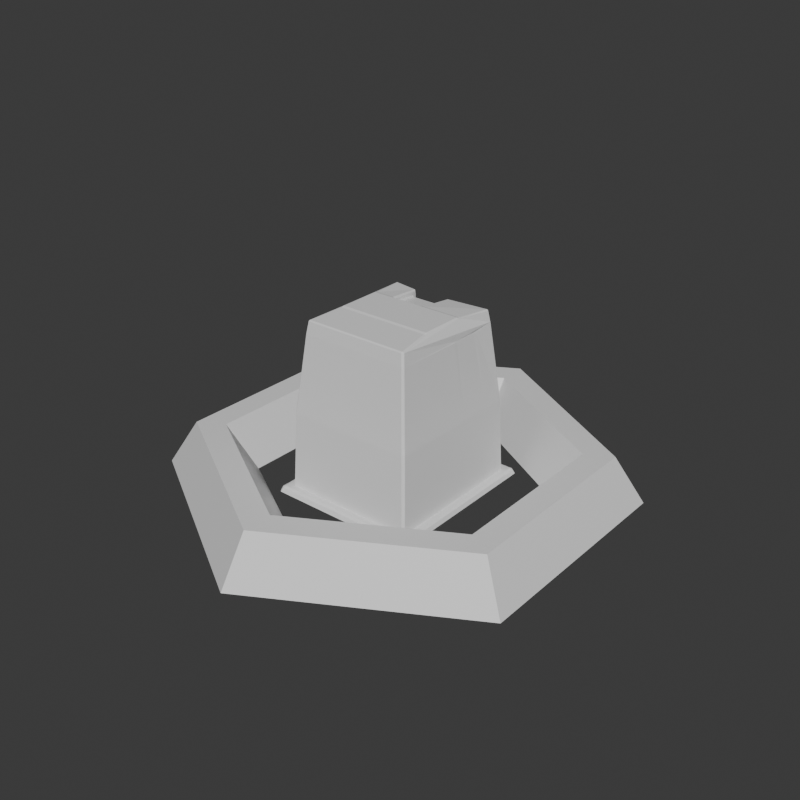 # Source: HexBuilding.blend  (saved by Blender 4.0.36; exported with 4.5.12 LTS)
import bpy
from mathutils import Matrix  # noqa: F401  (used for matrix-valued properties, if any)

bpy.ops.wm.read_factory_settings(use_empty=True)
scene = bpy.context.scene
scene.name = 'Scene'

# ---- collections
col_collection = bpy.data.collections.new('Collection'); scene.collection.children.link(col_collection)

# ---- materials (node trees are filled in below, after node groups)
mat_material_001 = bpy.data.materials.new('Material.001')
mat_material_001.use_transparent_shadow = False
mat_material_002 = bpy.data.materials.new('Material.002')
mat_material_002.use_transparent_shadow = False

# ---- material node trees
mat_material_001.use_nodes = True; mat_material_001.node_tree.nodes.clear()
_N = mat_material_001.node_tree.nodes; _L = mat_material_001.node_tree.links
n0 = _N.new('ShaderNodeBsdfPrincipled'); n0.name = 'Principled BSDF'; n0.location = (10, 300)
n0.inputs[3].default_value = 1.45
n1 = _N.new('ShaderNodeOutputMaterial'); n1.name = 'Material Output'; n1.location = (300, 300)
_L.new(n0.outputs[0], n1.inputs[0])
n1.is_active_output = True
mat_material_002.use_nodes = True; mat_material_002.node_tree.nodes.clear()
_N = mat_material_002.node_tree.nodes; _L = mat_material_002.node_tree.links
n0 = _N.new('ShaderNodeBsdfPrincipled'); n0.name = 'Principled BSDF'; n0.location = (10, 300)
n0.inputs[3].default_value = 1.45
n1 = _N.new('ShaderNodeOutputMaterial'); n1.name = 'Material Output'; n1.location = (300, 300)
_L.new(n0.outputs[0], n1.inputs[0])
n1.is_active_output = True

# ---- world
world_world = bpy.data.worlds.new('World'); scene.world = world_world
world_world.use_nodes = True; world_world.node_tree.nodes.clear()
_N = world_world.node_tree.nodes; _L = world_world.node_tree.links
n0 = _N.new('ShaderNodeOutputWorld'); n0.name = 'World Output'; n0.location = (300, 300)
n1 = _N.new('ShaderNodeBackground'); n1.name = 'Background'; n1.location = (10, 300)
n1.inputs[0].default_value = (0.05088, 0.05088, 0.05088, 1.0)
_L.new(n1.outputs[0], n0.inputs[0])
n0.is_active_output = True
world_world.color = (0.05088, 0.05088, 0.05088)
world_world.use_sun_shadow = False
world_world.sun_shadow_jitter_overblur = 0.0

# ---- meshes
me_cube_001 = bpy.data.meshes.new('Cube.001')
me_cube_001.from_pydata([(1.426, -1.334, 0.08569), (1.425, -1.29, 0.05944), (1.468, -1.289, 0.08563), (1.192, -1.115, 3.168), (1.235, -1.085, 3.149), (1.228, -1.078, 3.196), (1.187, -1.111, 3.198), (-1.474, -1.339, 0.08604), (-1.518, -1.296, 0.08605), (-1.475, -1.296, 0.05973), (-1.227, -1.115, 3.168), (-1.222, -1.11, 3.198), (-1.261, -1.076, 3.205), (-1.266, -1.081, 3.174), (1.423, 1.328, 0.0855), (1.466, 1.284, 0.0855), (1.423, 1.285, 0.05935), (1.192, 1.112, 3.168), (1.187, 1.108, 3.198), (1.227, 1.075, 3.192), (1.238, 1.084, 3.113), (-1.518, 1.292, 0.08605), (-1.474, 1.336, 0.08604), (-1.475, 1.293, 0.05973), (-1.266, 1.078, 3.174), (-1.261, 1.074, 3.205), (-1.222, 1.108, 3.198), (-1.227, 1.112, 3.168), (-1.266, 0.6369, 3.174), (-1.266, 0.5637, 3.174), (-1.261, 0.5614, 3.204), (-1.261, 0.6343, 3.204), (-1.266, -0.1801, 3.173), (-1.261, -0.1794, 3.204), (-1.261, -0.1065, 3.204), (-1.266, -0.107, 3.173), (-1.474, -0.216, 0.0597), (-1.517, -0.2159, 0.086), (-1.517, -0.1282, 0.086), (-1.474, -0.1282, 0.05969), (-1.474, 0.6759, 0.05971), (-1.517, 0.6755, 0.08601), (-1.517, 0.7632, 0.086), (-1.474, 0.7635, 0.0597), (1.164, -1.042, 3.431), (1.153, -1.079, 3.41), (1.193, -1.048, 3.411), (0.4122, -0.9374, 3.487), (0.4299, -0.9691, 3.468), (0.4652, -0.9374, 3.472), (-0.4957, -0.9374, 3.472), (-0.4603, -0.9691, 3.468), (-0.4427, -0.9374, 3.487), (-1.187, -1.079, 3.41), (-1.197, -1.042, 3.43), (-1.227, -1.048, 3.411), (-1.197, 1.04, 3.43), (-1.187, 1.076, 3.41), (-1.227, 1.045, 3.411), (-0.4427, 0.935, 3.487), (-0.4603, 0.9668, 3.468), (-0.4957, 0.935, 3.472), (0.4652, 0.935, 3.472), (0.4299, 0.9668, 3.468), (0.4122, 0.935, 3.487), (1.153, 1.076, 3.41), (1.164, 1.04, 3.431), (1.193, 1.045, 3.411), (1.468, -0.2148, 0.08558), (1.425, -0.2149, 0.05941), (1.425, -0.1276, 0.05941), (1.468, -0.1276, 0.08559), (1.468, 0.7595, 0.08558), (1.468, 0.6723, 0.0856), (1.425, 0.6727, 0.05942), (1.425, 0.7599, 0.05941), (1.269, 0.5894, 2.668), (1.292, 0.5918, 2.636), (1.29, 0.6675, 2.649), (1.278, 0.6616, 2.734), (1.24, 0.6235, 2.723), (1.291, -0.1889, 2.647), (1.292, -0.1123, 2.635), (1.269, -0.1118, 2.668), (1.24, -0.1491, 2.723), (1.283, -0.1878, 2.701), (-0.4427, -0.1563, 3.487), (-0.4427, -0.09279, 3.487), (-0.4957, -0.09279, 3.472), (-0.4957, -0.1563, 3.472), (-0.4427, 0.5525, 3.487), (-0.4957, 0.5525, 3.472), (-0.4957, 0.489, 3.472), (-0.4427, 0.489, 3.487), (-1.227, 0.6174, 3.41), (-1.227, 0.5465, 3.41), (-1.197, 0.5437, 3.43), (-1.197, 0.6143, 3.43), (-1.227, -0.1746, 3.41), (-1.197, -0.1737, 3.43), (-1.197, -0.1032, 3.43), (-1.227, -0.1037, 3.41), (0.4122, 0.5525, 3.487), (0.4122, 0.489, 3.487), (0.444, 0.489, 3.468), (0.4757, 0.5208, 3.437), (0.4652, 0.5525, 3.472), (0.4122, -0.1563, 3.487), (0.4652, -0.1563, 3.472), (0.4757, -0.1245, 3.437), (0.444, -0.09279, 3.468), (0.4122, -0.09279, 3.487), (1.182, -0.1731, 3.38), (1.149, -0.1381, 3.328), (1.133, -0.1372, 3.38), (1.153, -0.1722, 3.4), (1.182, 0.6118, 3.379), (1.153, 0.6088, 3.399), (1.133, 0.5735, 3.379), (1.149, 0.5775, 3.328), (1.362, -1.274, 1.65), (1.365, -1.277, 1.603), (1.407, -1.236, 1.604), (1.404, -1.233, 1.65), (-1.405, -1.277, 1.603), (-1.402, -1.274, 1.649), (-1.444, -1.233, 1.65), (-1.447, -1.236, 1.604), (-1.405, 1.274, 1.603), (-1.447, 1.232, 1.604), (-1.444, 1.23, 1.65), (-1.402, 1.271, 1.649), (1.355, 1.264, 1.591), (1.351, 1.261, 1.637), (1.393, 1.22, 1.637), (1.396, 1.223, 1.591), (1.396, 0.7222, 1.59), (1.392, 0.7204, 1.636), (1.392, 0.6378, 1.637), (1.396, 0.6393, 1.591), (1.396, -0.2043, 1.59), (1.396, -0.1213, 1.59), (1.392, -0.121, 1.636), (1.392, -0.2038, 1.636), (-1.447, -0.2059, 1.603), (-1.443, -0.2054, 1.649), (-1.443, -0.122, 1.649), (-1.447, -0.1222, 1.603), (-1.447, 0.7279, 1.603), (-1.447, 0.6443, 1.603), (-1.444, 0.6428, 1.65), (-1.443, 0.7262, 1.649), (1.178, 0.5836, 2.732), (1.196, 0.6204, 2.753), (1.155, 0.5811, 2.763), (1.178, -0.1107, 2.732), (1.155, -0.1103, 2.763), (1.196, -0.1484, 2.753), (0.4757, 0.5208, 3.395), (0.444, 0.489, 3.408), (0.4632, 0.489, 3.374), (0.444, -0.09279, 3.408), (0.4757, -0.1245, 3.395), (0.4632, -0.09279, 3.374), (1.077, -0.1028, 3.273), (1.05, -0.1023, 3.294), (1.067, -0.1372, 3.313), (1.114, -0.1382, 3.293), (1.077, 0.5419, 3.274), (1.113, 0.5777, 3.293), (1.067, 0.5736, 3.313), (1.05, 0.539, 3.294), (0.9547, -1.291, 0.0595), (0.9549, -1.335, 0.08577), (0.8676, -1.335, 0.08579), (0.8674, -1.291, 0.05951), (0.7447, -1.091, 3.143), (0.7121, -1.096, 3.114), (0.7852, -1.098, 3.119), (0.9531, 1.286, 0.0594), (0.8659, 1.286, 0.05941), (0.8659, 1.286, 0.05941), (0.909, 1.285, 0.08558), (0.9525, 1.329, 0.08556), (0.7852, 1.095, 3.119), (0.7487, 1.059, 3.117), (0.7104, 1.055, 3.128), (0.7447, 1.089, 3.143), (0.9539, -0.2151, 0.05945), (0.8667, -0.2151, 0.05946), (0.8667, -0.1277, 0.05946), (0.954, -0.1277, 0.05946), (0.954, 0.7604, 0.05945), (0.9541, 0.6732, 0.05947), (0.8669, 0.6733, 0.05947), (0.8667, 0.7606, 0.05946), (0.9028, 1.259, 1.635), (0.905, 1.262, 1.589), (0.8634, 1.221, 1.588), (0.8613, 1.218, 1.634), (0.9098, -1.272, 1.647), (0.8264, -1.272, 1.647), (0.8285, -1.275, 1.601), (0.9121, -1.275, 1.601), (0.15, -1.103, 3.132), (0.2216, -1.1, 3.124), (0.1849, -1.095, 3.155), (0.1815, 1.331, 0.0857), (0.2252, 1.287, 0.0857), (0.269, 1.287, 0.05948), (0.269, 1.287, 0.05948), (0.1816, 1.288, 0.05949), (0.1734, -1.274, 1.65), (0.1738, -1.278, 1.604), (0.2574, -1.277, 1.603), (0.2568, -1.274, 1.649), (0.2696, -1.337, 0.08592), (0.182, -1.338, 0.08594), (0.182, -1.294, 0.05962), (0.2695, -1.293, 0.0596), (0.2211, 1.059, 3.138), (0.1859, 1.063, 3.129), (0.15, 1.1, 3.132), (0.1849, 1.093, 3.155), (0.2692, -0.1279, 0.05954), (0.2692, -0.2154, 0.05954), (0.1818, -0.2154, 0.05955), (0.1818, -0.1279, 0.05955), (0.2693, 0.6741, 0.05955), (0.1818, 0.6743, 0.05956), (0.1818, 0.7617, 0.05955), (0.2692, 0.7615, 0.05954), (0.1726, 1.265, 1.592), (0.1722, 1.262, 1.638), (0.2135, 1.22, 1.638), (0.214, 1.223, 1.592), (0.2213, 1.022, 3.14), (0.2212, 0.9857, 3.118), (0.186, 1.025, 3.13), (0.7473, 1.019, 3.111), (0.7092, 0.9803, 3.101), (0.7094, 1.016, 3.123), (0.2554, 1.138, 1.591), (0.214, 1.18, 1.592), (0.2135, 1.177, 1.637), (0.2548, 1.135, 1.637), (0.8197, 1.133, 1.634), (0.8611, 1.175, 1.634), (0.8633, 1.177, 1.588), (0.8217, 1.136, 1.588), (0.9091, 1.24, 0.08558), (0.866, 1.241, 0.05941), (0.8656, 1.197, 0.08559), (0.269, 1.242, 0.05949), (0.2252, 1.242, 0.0857), (0.2689, 1.198, 0.0857), (1.593, -1.484, 0.08593), (1.636, -1.438, 0.08601), (1.582, -1.43, 0.1115), (-1.637, -1.486, 0.08606), (-1.628, -1.433, 0.1118), (-1.682, -1.442, 0.08621), (1.63, 1.43, 0.08569), (1.586, 1.474, 0.08555), (1.576, 1.421, 0.1111), (-1.637, 1.483, 0.08606), (-1.682, 1.439, 0.08621), (-1.628, 1.43, 0.1118), (1.628, -1.516, 0.002099), (1.639, -1.481, -0.02365), (1.672, -1.47, 0.001962), (-1.672, -1.518, 0.002101), (-1.717, -1.473, 0.001966), (-1.684, -1.483, -0.0237), (1.665, 1.461, 0.001954), (1.632, 1.472, -0.02356), (1.62, 1.506, 0.002089), (-1.672, 1.514, 0.002101), (-1.684, 1.48, -0.0237), (-1.717, 1.47, 0.001966)], [], [(126, 13, 32, 145), (131, 27, 222, 233), (22, 128, 232, 207), (5, 85, 112, 46), (18, 187, 223, 26, 57, 60, 63, 65), (134, 20, 78, 137), (196, 184, 17, 133), (73, 139, 141, 71), (50, 89, 99, 54), (183, 197, 132, 14), (59, 90, 102, 64), (86, 52, 47, 107), (217, 213, 124, 7), (113, 84, 157, 167), (91, 61, 56, 97), (104, 110, 161, 159), (151, 28, 24, 130), (39, 40, 229, 227), (62, 106, 117, 66), (88, 92, 96, 100), (11, 206, 176, 6, 45, 48, 51, 53), (109, 114, 166, 162), (68, 140, 122, 2), (83, 76, 152, 155), (79, 19, 67, 116), (80, 119, 169, 153), (33, 12, 55, 98), (30, 34, 101, 95), (108, 49, 44, 115), (9, 36, 226, 218), (191, 193, 74, 70), (192, 179, 16, 75), (120, 3, 178, 200), (15, 135, 136, 72), (25, 31, 94, 58), (8, 127, 144, 37), (174, 202, 214, 216), (160, 163, 165, 171), (138, 77, 82, 142), (156, 154, 168, 164), (93, 87, 111, 103), (118, 105, 158, 170), (172, 188, 69, 1), (245, 237, 240, 246), (208, 235, 243, 254), (201, 177, 205, 215), (181, 209, 253, 251), (185, 199, 247, 239), (143, 81, 4, 123), (146, 35, 29, 150), (42, 148, 129, 21), (212, 204, 10, 125), (38, 147, 149, 41), (43, 23, 211, 230), (219, 225, 189, 175), (198, 182, 250, 248), (259, 271, 268, 256), (255, 242, 249, 252), (224, 228, 194, 190), (231, 210, 180, 195), (234, 221, 238, 244), (220, 186, 241, 236), (257, 270, 274, 262), (273, 278, 275, 269), (260, 258, 264, 267), (263, 276, 277, 265), (266, 279, 272, 261), (0, 1, 2), (3, 4, 5, 6), (7, 8, 9), (10, 11, 12, 13), (14, 15, 16), (17, 18, 19, 20), (21, 22, 23), (24, 25, 26, 27), (28, 29, 30, 31), (32, 33, 34, 35), (36, 37, 38, 39), (40, 41, 42, 43), (44, 45, 46), (47, 48, 49), (50, 51, 52), (53, 54, 55), (56, 57, 58), (59, 60, 61), (62, 63, 64), (65, 66, 67), (68, 69, 70, 71), (72, 73, 74, 75), (76, 77, 78, 79, 80), (81, 82, 83, 84, 85), (86, 87, 88, 89), (90, 91, 92, 93), (94, 95, 96, 97), (98, 99, 100, 101), (102, 103, 104, 105, 106), (107, 108, 109, 110, 111), (112, 113, 114, 115), (116, 117, 118, 119), (120, 121, 122, 123), (124, 125, 126, 127), (128, 129, 130, 131), (132, 133, 134, 135), (136, 137, 138, 139), (140, 141, 142, 143), (144, 145, 146, 147), (148, 149, 150, 151), (152, 153, 154), (155, 156, 157), (158, 159, 160), (161, 162, 163), (164, 165, 166, 167), (168, 169, 170, 171), (172, 173, 174, 175), (176, 177, 178), (179, 180, 181, 182, 183), (184, 185, 186, 187), (188, 189, 190, 191), (192, 193, 194, 195), (196, 197, 198, 199), (200, 201, 202, 203), (204, 205, 206), (207, 208, 209, 210, 211), (212, 213, 214, 215), (216, 217, 218, 219), (220, 221, 222, 223), (224, 225, 226, 227), (228, 229, 230, 231), (232, 233, 234, 235), (236, 237, 238), (239, 240, 241), (242, 243, 244, 245), (246, 247, 248, 249), (250, 251, 252), (253, 254, 255), (256, 257, 258), (259, 260, 261), (262, 263, 264), (265, 266, 267), (268, 269, 270), (271, 272, 273), (274, 275, 276), (277, 278, 279), (172, 1, 0, 173), (123, 4, 3, 120), (206, 11, 10, 204), (127, 8, 7, 124), (36, 9, 8, 37), (31, 25, 24, 28), (128, 22, 21, 129), (211, 23, 22, 207), (187, 18, 17, 184), (135, 15, 14, 132), (75, 16, 15, 72), (85, 5, 4, 81), (76, 83, 82, 77), (1, 69, 68, 2), (12, 33, 32, 13), (19, 79, 78, 20), (34, 30, 29, 35), (40, 39, 38, 41), (23, 43, 42, 21), (70, 74, 73, 71), (53, 51, 50, 54), (90, 59, 61, 91), (60, 57, 56, 61), (98, 55, 54, 99), (65, 63, 62, 66), (107, 47, 49, 108), (48, 45, 44, 49), (116, 67, 66, 117), (55, 12, 11, 53), (5, 46, 45, 6), (47, 52, 51, 48), (63, 60, 59, 64), (18, 65, 67, 19), (57, 26, 25, 58), (52, 86, 89, 50), (87, 93, 92, 88), (58, 94, 97, 56), (95, 101, 100, 96), (64, 102, 106, 62), (103, 111, 110, 104), (46, 112, 115, 44), (104, 159, 158, 105), (105, 118, 117, 106), (108, 115, 114, 109), (88, 100, 99, 89), (91, 97, 96, 92), (30, 95, 94, 31), (33, 98, 101, 34), (93, 103, 102, 90), (86, 107, 111, 87), (84, 113, 112, 85), (79, 116, 119, 80), (191, 70, 69, 188), (192, 75, 74, 193), (139, 73, 72, 136), (140, 68, 71, 141), (147, 38, 37, 144), (148, 42, 41, 149), (2, 122, 121, 0), (13, 126, 125, 10), (27, 131, 130, 24), (20, 134, 133, 17), (77, 138, 137, 78), (81, 143, 142, 82), (35, 146, 145, 32), (28, 151, 150, 29), (146, 150, 149, 147), (126, 145, 144, 127), (138, 142, 141, 139), (134, 137, 136, 135), (143, 123, 122, 140), (196, 133, 132, 197), (151, 130, 129, 148), (212, 125, 124, 213), (154, 156, 155, 152), (159, 161, 163, 160), (164, 168, 171, 165), (160, 171, 170, 158), (162, 166, 165, 163), (156, 164, 167, 157), (153, 169, 168, 154), (169, 119, 118, 170), (152, 76, 80, 153), (157, 84, 83, 155), (113, 167, 166, 114), (161, 110, 109, 162), (219, 175, 174, 216), (6, 176, 178, 3), (16, 179, 183, 14), (223, 187, 186, 220), (224, 190, 189, 225), (231, 195, 194, 228), (185, 239, 241, 186), (120, 200, 203, 121), (202, 174, 173, 203), (197, 183, 182, 198), (193, 191, 190, 194), (188, 172, 175, 189), (179, 192, 195, 180), (184, 196, 199, 185), (177, 201, 200, 178), (176, 206, 205, 177), (180, 210, 209, 181), (201, 215, 214, 202), (9, 218, 217, 7), (26, 223, 222, 27), (39, 227, 226, 36), (43, 230, 229, 40), (131, 233, 232, 128), (221, 234, 233, 222), (210, 231, 230, 211), (225, 219, 218, 226), (228, 224, 227, 229), (235, 208, 207, 232), (213, 217, 216, 214), (204, 212, 215, 205), (236, 241, 240, 237), (245, 246, 249, 242), (248, 250, 252, 249), (239, 247, 246, 240), (251, 253, 255, 252), (237, 245, 244, 238), (242, 255, 254, 243), (238, 221, 220, 236), (243, 235, 234, 244), (198, 248, 247, 199), (181, 251, 250, 182), (253, 209, 208, 254), (259, 256, 258, 260), (257, 262, 264, 258), (263, 265, 267, 264), (266, 261, 260, 267), (273, 269, 268, 271), (269, 275, 274, 270), (275, 278, 277, 276), (278, 273, 272, 279), (265, 277, 279, 266), (276, 263, 262, 274), (256, 268, 270, 257), (271, 259, 261, 272), (0, 121, 203, 173)])
me_cube_001.polygons.foreach_set('material_index', [0, 0, 0, 0, 0, 0, 0, 0, 0, 0, 0, 0, 0, 0, 0, 0, 0, 0, 0, 0, 0, 0, 0, 0, 0, 0, 0, 0, 0, 0, 0, 0, 0, 0, 0, 0, 0, 1, 0, 1, 0, 0, 0, 1, 0, 0, 0, 0, 0, 0, 0, 0, 0, 0, 0, 0, 0, 1, 0, 0, 0, 0, 0, 0, 0, 0, 0, 0, 0, 0, 0, 0, 0, 0, 0, 0, 0, 0, 0, 0, 0, 0, 0, 0, 0, 0, 0, 0, 0, 0, 0, 0, 0, 0, 0, 0, 0, 0, 0, 0, 0, 0, 0, 0, 0, 0, 0, 0, 0, 0, 0, 0, 0, 0, 0, 0, 0, 0, 0, 0, 0, 0, 0, 0, 0, 0, 0, 0, 0, 0, 0, 0, 0, 0, 0, 0, 0, 0, 0, 0, 0, 0, 0, 0, 0, 0, 0, 0, 0, 0, 0, 0, 0, 0, 0, 0, 0, 0, 0, 0, 0, 0, 0, 0, 0, 0, 0, 0, 0, 0, 0, 0, 0, 0, 0, 0, 0, 0, 0, 0, 0, 0, 0, 0, 0, 0, 0, 0, 0, 0, 0, 0, 0, 0, 0, 0, 0, 0, 0, 0, 0, 0, 0, 0, 0, 0, 0, 0, 0, 0, 0, 0, 0, 0, 0, 0, 0, 0, 0, 1, 0, 0, 0, 0, 0, 0, 0, 0, 0, 0, 0, 0, 0, 0, 0, 0, 0, 0, 0, 0, 0, 0, 0, 0, 0, 0, 0, 0, 0, 0, 0, 0, 0, 0, 0, 0, 0, 0, 0, 0, 1, 0, 0, 0, 0, 0, 0, 0, 0, 0, 0, 0, 0, 0, 0, 0, 0, 0, 0, 0, 0, 0, 0, 0])
_uv = me_cube_001.uv_layers.new(name='UVMap')
_uv.uv.foreach_set('vector', [0.486, 0.2541, 0.6233, 0.2541, 0.6233, 0.355, 0.486, 0.355, 0.486, 0.5037, 0.6233, 0.5037, 0.6233, 0.642, 0.486, 0.642, 0.3767, 0.5037, 0.4825, 0.5037, 0.4825, 0.642, 0.3767, 0.642, 0.625, 0.9959, 0.625, 0.895, 0.625, 0.895, 0.625, 0.9959, 0.625, 0.7463, 0.625, 0.7031, 0.625, 0.6456, 0.625, 0.5037, 0.625, 0.5037, 0.625, 0.5736, 0.625, 0.6764, 0.625, 0.7463, 0.4863, 0.7541, 0.6208, 0.7541, 0.6203, 0.8035, 0.4867, 0.8035, 0.486, 0.7068, 0.6233, 0.7068, 0.6233, 0.7463, 0.486, 0.7463, 0.3767, 0.8117, 0.4825, 0.8117, 0.4825, 0.8868, 0.3767, 0.8868, 0.625, 0.2541, 0.625, 0.355, 0.625, 0.355, 0.625, 0.2541, 0.3767, 0.7068, 0.4825, 0.7068, 0.4825, 0.7463, 0.3767, 0.7463, 0.6291, 0.5757, 0.6785, 0.5757, 0.6785, 0.6743, 0.6291, 0.6743, 0.77, 0.5757, 0.8709, 0.5757, 0.8709, 0.6743, 0.77, 0.6743, 0.3767, 0.108, 0.4825, 0.108, 0.4825, 0.2463, 0.3767, 0.2463, 0.625, 0.8909, 0.625, 0.8909, 0.625, 0.8909, 0.625, 0.8909, 0.625, 0.4465, 0.625, 0.4959, 0.625, 0.4959, 0.625, 0.4465, 0.6867, 0.678, 0.7618, 0.678, 0.7618, 0.678, 0.6867, 0.678, 0.486, 0.4465, 0.6233, 0.4465, 0.6233, 0.4959, 0.486, 0.4959, 0.2382, 0.5037, 0.3133, 0.5037, 0.3133, 0.642, 0.2382, 0.642, 0.625, 0.7541, 0.625, 0.8035, 0.625, 0.8035, 0.625, 0.7541, 0.625, 0.3632, 0.625, 0.4383, 0.625, 0.4383, 0.625, 0.3632, 0.625, 0.2463, 0.625, 0.1044, 0.625, 0.0469, 0.625, 0.003664, 0.625, 0.003664, 0.625, 0.07362, 0.625, 0.1764, 0.625, 0.2463, 0.625, 0.8909, 0.625, 0.8909, 0.625, 0.8909, 0.625, 0.8909, 0.3767, 0.895, 0.4825, 0.895, 0.4825, 0.9959, 0.3767, 0.9959, 0.625, 0.8868, 0.625, 0.8117, 0.625, 0.8117, 0.625, 0.8868, 0.625, 0.8035, 0.625, 0.7541, 0.625, 0.7541, 0.625, 0.8035, 0.625, 0.8076, 0.625, 0.8076, 0.625, 0.8076, 0.625, 0.8076, 0.625, 0.355, 0.625, 0.2541, 0.625, 0.2541, 0.625, 0.355, 0.625, 0.4383, 0.625, 0.3632, 0.625, 0.3632, 0.625, 0.4383, 0.625, 0.895, 0.625, 0.9959, 0.625, 0.9959, 0.625, 0.895, 0.1291, 0.5037, 0.23, 0.5037, 0.23, 0.642, 0.1291, 0.642, 0.2382, 0.7068, 0.3133, 0.7068, 0.3133, 0.7463, 0.2382, 0.7463, 0.3215, 0.7068, 0.3709, 0.7068, 0.3709, 0.7463, 0.3215, 0.7463, 0.486, 0.003664, 0.6233, 0.003664, 0.6233, 0.04324, 0.486, 0.04324, 0.3767, 0.7541, 0.4825, 0.7541, 0.4825, 0.8035, 0.3767, 0.8035, 0.625, 0.4959, 0.625, 0.4465, 0.625, 0.4465, 0.625, 0.4959, 0.3767, 0.2541, 0.4825, 0.2541, 0.4825, 0.355, 0.3767, 0.355, 0.3767, 0.05056, 0.4825, 0.05056, 0.4825, 0.1007, 0.3767, 0.1007, 0.625, 0.8117, 0.625, 0.8868, 0.625, 0.8868, 0.625, 0.8117, 0.487, 0.8117, 0.6222, 0.8117, 0.6222, 0.8868, 0.487, 0.8868, 0.625, 0.8868, 0.625, 0.8117, 0.625, 0.8117, 0.625, 0.8868, 0.6867, 0.5757, 0.7618, 0.5757, 0.7618, 0.6743, 0.6867, 0.6743, 0.625, 0.8076, 0.625, 0.8076, 0.625, 0.8076, 0.625, 0.8076, 0.1291, 0.7068, 0.23, 0.7068, 0.23, 0.7463, 0.1291, 0.7463, 0.486, 0.6493, 0.6233, 0.6493, 0.6233, 0.6994, 0.486, 0.6994, 0.3767, 0.6456, 0.4825, 0.6456, 0.4825, 0.6456, 0.3767, 0.6456, 0.486, 0.05056, 0.6233, 0.05056, 0.6233, 0.1007, 0.486, 0.1007, 0.375, 0.6994, 0.375, 0.6493, 0.375, 0.6493, 0.375, 0.6994, 0.6233, 0.7031, 0.486, 0.7031, 0.486, 0.7031, 0.6233, 0.7031, 0.4868, 0.895, 0.6217, 0.895, 0.6223, 0.9959, 0.4862, 0.9959, 0.486, 0.3632, 0.6233, 0.3632, 0.6233, 0.4383, 0.486, 0.4383, 0.3767, 0.4465, 0.4825, 0.4465, 0.4825, 0.4959, 0.3767, 0.4959, 0.486, 0.108, 0.6233, 0.108, 0.6233, 0.2463, 0.486, 0.2463, 0.3767, 0.3632, 0.4825, 0.3632, 0.4825, 0.4383, 0.3767, 0.4383, 0.3215, 0.5037, 0.3709, 0.5037, 0.3709, 0.642, 0.3215, 0.642, 0.1291, 0.6493, 0.23, 0.6493, 0.23, 0.6994, 0.1291, 0.6994, 0.4825, 0.7031, 0.3767, 0.7031, 0.3767, 0.7031, 0.4825, 0.7031, 0.0, 0.0, 0.0, 0.0, 0.0, 0.0, 0.0, 0.0, 0.3767, 0.6493, 0.4825, 0.6493, 0.4825, 0.6994, 0.3767, 0.6994, 0.2382, 0.6493, 0.3133, 0.6493, 0.3133, 0.6994, 0.2382, 0.6994, 0.3215, 0.6493, 0.3709, 0.6493, 0.3709, 0.6994, 0.3215, 0.6994, 0.486, 0.6456, 0.6233, 0.6456, 0.6233, 0.6456, 0.486, 0.6456, 0.625, 0.6493, 0.625, 0.6994, 0.625, 0.6994, 0.625, 0.6493, 0.0, 0.0, 0.0, 0.0, 0.0, 0.0, 0.0, 0.0, 0.0, 0.0, 0.0, 0.0, 0.0, 0.0, 0.0, 0.0, 0.0, 0.0, 0.0, 0.0, 0.0, 0.0, 0.0, 0.0, 0.0, 0.0, 0.0, 0.0, 0.0, 0.0, 0.0, 0.0, 0.0, 0.0, 0.0, 0.0, 0.0, 0.0, 0.0, 0.0, 0.125, 0.7463, 0.1291, 0.7463, 0.1291, 0.75, 0.6233, 0.003664, 0.6204, 0.0, 0.625, 0.0, 0.625, 0.003664, 0.3767, 0.25, 0.3767, 0.2541, 0.375, 0.2541, 0.6233, 0.2463, 0.625, 0.2463, 0.625, 0.2541, 0.6233, 0.2541, 0.3767, 0.7463, 0.3767, 0.75, 0.375, 0.7463, 0.6233, 0.7463, 0.625, 0.7463, 0.625, 0.7541, 0.6208, 0.7541, 0.3767, 0.4959, 0.3767, 0.5, 0.375, 0.4959, 0.6233, 0.4959, 0.625, 0.4959, 0.625, 0.5037, 0.6233, 0.5037, 0.6233, 0.4465, 0.6233, 0.4383, 0.625, 0.4383, 0.625, 0.4465, 0.6233, 0.355, 0.625, 0.355, 0.625, 0.3632, 0.6233, 0.3632, 0.23, 0.5037, 0.23, 0.5, 0.2341, 0.5, 0.2341, 0.5037, 0.3174, 0.5037, 0.3174, 0.5, 0.3215, 0.5, 0.3215, 0.5037, 0.625, 0.002453, 0.625, 0.003664, 0.625, 0.0, 0.625, 0.07566, 0.625, 0.07362, 0.625, 0.06954, 0.625, 0.1805, 0.625, 0.1764, 0.625, 0.1743, 0.625, 0.2463, 0.625, 0.2475, 0.625, 0.25, 0.625, 0.5025, 0.625, 0.5037, 0.625, 0.5, 0.625, 0.5757, 0.625, 0.5736, 0.625, 0.5695, 0.625, 0.6805, 0.625, 0.6764, 0.625, 0.6743, 0.625, 0.7463, 0.625, 0.7475, 0.625, 0.75, 0.23, 0.75, 0.23, 0.7463, 0.2341, 0.7463, 0.2341, 0.75, 0.3174, 0.75, 0.3133, 0.75, 0.3133, 0.7463, 0.3174, 0.7463, 0.625, 0.8117, 0.6222, 0.8117, 0.6203, 0.8035, 0.625, 0.8035, 0.625, 0.8076, 0.6217, 0.895, 0.6222, 0.8868, 0.625, 0.8868, 0.625, 0.8909, 0.625, 0.895, 0.625, 0.3591, 0.625, 0.3632, 0.625, 0.3632, 0.625, 0.3591, 0.625, 0.4465, 0.625, 0.4465, 0.625, 0.4424, 0.625, 0.4424, 0.625, 0.4465, 0.625, 0.4383, 0.625, 0.4383, 0.625, 0.4465, 0.625, 0.355, 0.625, 0.355, 0.625, 0.3632, 0.625, 0.3632, 0.625, 0.8076, 0.625, 0.8076, 0.625, 0.8076, 0.625, 0.8076, 0.625, 0.8076, 0.625, 0.8909, 0.625, 0.8909, 0.625, 0.8909, 0.625, 0.8909, 0.625, 0.8909, 0.625, 0.895, 0.625, 0.8909, 0.625, 0.8909, 0.625, 0.895, 0.625, 0.8035, 0.625, 0.8035, 0.625, 0.8076, 0.625, 0.8076, 0.4843, 0.003664, 0.4825, 0.003664, 0.4825, 0.0, 0.4843, 0.0, 0.4825, 0.2463, 0.486, 0.2463, 0.486, 0.2541, 0.4825, 0.2541, 0.4825, 0.5037, 0.4825, 0.4959, 0.486, 0.4959, 0.486, 0.5037, 0.4825, 0.7463, 0.486, 0.7463, 0.4863, 0.7541, 0.4825, 0.7541, 0.4825, 0.8035, 0.4867, 0.8035, 0.487, 0.8117, 0.4825, 0.8117, 0.4825, 0.895, 0.4825, 0.8868, 0.487, 0.8868, 0.4868, 0.895, 0.4825, 0.355, 0.486, 0.355, 0.486, 0.3632, 0.4825, 0.3632, 0.4825, 0.4465, 0.4825, 0.4383, 0.486, 0.4383, 0.486, 0.4465, 0.625, 0.8117, 0.625, 0.8076, 0.625, 0.8117, 0.625, 0.8868, 0.625, 0.8868, 0.625, 0.8909, 0.625, 0.8076, 0.625, 0.8076, 0.625, 0.8076, 0.625, 0.8909, 0.625, 0.8909, 0.625, 0.8909, 0.625, 0.8868, 0.625, 0.8868, 0.625, 0.8909, 0.625, 0.8909, 0.625, 0.8117, 0.625, 0.8076, 0.625, 0.8076, 0.625, 0.8117, 0.1291, 0.7031, 0.125, 0.7031, 0.125, 0.6994, 0.1291, 0.6994, 0.625, 0.0469, 0.6233, 0.05056, 0.6233, 0.04324, 0.3709, 0.7068, 0.3709, 0.6994, 0.375, 0.6994, 0.3767, 0.7031, 0.3767, 0.7068, 0.6233, 0.7068, 0.6233, 0.7031, 0.625, 0.6994, 0.625, 0.7031, 0.23, 0.7068, 0.23, 0.6994, 0.2382, 0.6994, 0.2382, 0.7068, 0.3215, 0.7068, 0.3133, 0.7068, 0.3133, 0.6994, 0.3215, 0.6994, 0.486, 0.7068, 0.4825, 0.7068, 0.4825, 0.7031, 0.486, 0.7031, 0.486, 0.04324, 0.486, 0.05056, 0.4825, 0.05056, 0.4825, 0.04324, 0.6233, 0.108, 0.6233, 0.1007, 0.625, 0.1044, 0.3767, 0.642, 0.3767, 0.6456, 0.375, 0.6493, 0.3709, 0.6493, 0.3709, 0.642, 0.486, 0.108, 0.4825, 0.108, 0.4825, 0.1007, 0.486, 0.1007, 0.125, 0.6456, 0.125, 0.642, 0.1291, 0.642, 0.1291, 0.6456, 0.625, 0.6493, 0.6233, 0.6456, 0.6233, 0.642, 0.625, 0.6456, 0.2382, 0.6493, 0.23, 0.6493, 0.23, 0.642, 0.2382, 0.642, 0.3133, 0.6493, 0.3133, 0.642, 0.3215, 0.642, 0.3215, 0.6493, 0.4825, 0.642, 0.486, 0.642, 0.486, 0.6456, 0.4825, 0.6456, 0.625, 0.6493, 0.6233, 0.6493, 0.6233, 0.6456, 0.6233, 0.7031, 0.6233, 0.6994, 0.625, 0.6994, 0.4825, 0.6493, 0.4825, 0.6456, 0.486, 0.6456, 0.486, 0.6493, 0.486, 0.6994, 0.486, 0.7031, 0.4825, 0.7031, 0.4825, 0.6994, 0.3767, 0.7031, 0.375, 0.6994, 0.3767, 0.6994, 0.375, 0.6493, 0.3767, 0.6456, 0.3767, 0.6493, 0.0, 0.0, 0.0, 0.0, 0.0, 0.0, 0.0, 0.0, 0.0, 0.0, 0.0, 0.0, 0.0, 0.0, 0.0, 0.0, 0.0, 0.0, 0.0, 0.0, 0.0, 0.0, 0.0, 0.0, 0.0, 0.0, 0.0, 0.0, 0.0, 0.0, 0.0, 0.0, 0.0, 0.0, 0.0, 0.0, 0.0, 0.0, 0.0, 0.0, 0.0, 0.0, 0.0, 0.0, 0.0, 0.0, 0.0, 0.0, 0.1291, 0.7068, 0.1291, 0.7463, 0.125, 0.7463, 0.125, 0.7068, 0.486, 0.0, 0.6204, 0.0, 0.6233, 0.003664, 0.486, 0.003664, 0.625, 0.1044, 0.625, 0.2463, 0.6233, 0.2463, 0.6233, 0.108, 0.4825, 0.2541, 0.3767, 0.2541, 0.3767, 0.2463, 0.4825, 0.2463, 0.23, 0.5037, 0.1291, 0.5037, 0.1291, 0.5, 0.23, 0.5, 0.625, 0.4465, 0.625, 0.4959, 0.6233, 0.4959, 0.6233, 0.4465, 0.4825, 0.5037, 0.3767, 0.5037, 0.3767, 0.4959, 0.4825, 0.4959, 0.3709, 0.642, 0.3709, 0.5037, 0.3767, 0.5037, 0.3767, 0.642, 0.625, 0.7031, 0.625, 0.7463, 0.6233, 0.7463, 0.6233, 0.7068, 0.4825, 0.7541, 0.3767, 0.7541, 0.3767, 0.7463, 0.4825, 0.7463, 0.3215, 0.7463, 0.3709, 0.7463, 0.3709, 0.75, 0.3215, 0.75, 0.625, 0.895, 0.625, 0.9959, 0.6223, 0.9959, 0.6217, 0.895, 0.625, 0.8117, 0.625, 0.8868, 0.6222, 0.8868, 0.6222, 0.8117, 0.1291, 0.7463, 0.23, 0.7463, 0.23, 0.75, 0.1291, 0.75, 0.625, 0.2541, 0.625, 0.355, 0.6233, 0.355, 0.6233, 0.2541, 0.625, 0.7541, 0.625, 0.8035, 0.6203, 0.8035, 0.6208, 0.7541, 0.625, 0.3632, 0.625, 0.4383, 0.6233, 0.4383, 0.6233, 0.3632, 0.3133, 0.5037, 0.2382, 0.5037, 0.2382, 0.5, 0.3133, 0.5, 0.3709, 0.5037, 0.3215, 0.5037, 0.3215, 0.5, 0.3709, 0.5, 0.2382, 0.7463, 0.3133, 0.7463, 0.3133, 0.75, 0.2382, 0.75, 0.625, 0.2463, 0.625, 0.1764, 0.625, 0.1805, 0.625, 0.2475, 0.625, 0.4465, 0.625, 0.4959, 0.625, 0.4959, 0.625, 0.4465, 0.625, 0.5736, 0.625, 0.5037, 0.625, 0.5025, 0.625, 0.5695, 0.625, 0.355, 0.625, 0.2541, 0.625, 0.2541, 0.625, 0.355, 0.625, 0.7463, 0.625, 0.6764, 0.625, 0.6805, 0.625, 0.7475, 0.625, 0.895, 0.625, 0.9959, 0.625, 0.9959, 0.625, 0.895, 0.625, 0.07362, 0.625, 0.003664, 0.625, 0.002453, 0.625, 0.06954, 0.625, 0.8035, 0.625, 0.7541, 0.625, 0.7541, 0.625, 0.8035, 0.625, 0.2541, 0.625, 0.2541, 0.625, 0.2463, 0.625, 0.2463, 0.625, 0.9959, 0.625, 0.9959, 0.625, 1.0, 0.625, 1.0, 0.625, 0.07566, 0.625, 0.1743, 0.625, 0.1764, 0.625, 0.07362, 0.625, 0.6764, 0.625, 0.5736, 0.6291, 0.5757, 0.6291, 0.6743, 0.625, 0.7463, 0.625, 0.7463, 0.625, 0.7541, 0.625, 0.7541, 0.625, 0.5037, 0.625, 0.5037, 0.625, 0.4959, 0.625, 0.4959, 0.625, 0.2541, 0.625, 0.355, 0.625, 0.355, 0.625, 0.2541, 0.625, 0.3632, 0.625, 0.4383, 0.625, 0.4383, 0.625, 0.3632, 0.625, 0.4959, 0.625, 0.4465, 0.625, 0.4465, 0.625, 0.4959, 0.625, 0.4383, 0.625, 0.3632, 0.625, 0.3632, 0.625, 0.4383, 0.625, 0.7541, 0.625, 0.8035, 0.625, 0.8035, 0.625, 0.7541, 0.6867, 0.6743, 0.7618, 0.6743, 0.7618, 0.678, 0.6867, 0.678, 0.625, 0.9959, 0.625, 0.895, 0.625, 0.895, 0.625, 0.9959, 0.625, 0.8076, 0.625, 0.8076, 0.625, 0.8076, 0.625, 0.8076, 0.625, 0.8076, 0.625, 0.8076, 0.625, 0.8035, 0.625, 0.8035, 0.625, 0.895, 0.625, 0.895, 0.625, 0.8909, 0.625, 0.8909, 0.625, 0.3632, 0.625, 0.3632, 0.625, 0.355, 0.625, 0.355, 0.625, 0.4465, 0.625, 0.4465, 0.625, 0.4383, 0.625, 0.4383, 0.625, 0.4383, 0.625, 0.4383, 0.625, 0.4465, 0.625, 0.4465, 0.625, 0.355, 0.625, 0.355, 0.625, 0.3632, 0.625, 0.3632, 0.6867, 0.5757, 0.6867, 0.6743, 0.6785, 0.6743, 0.6785, 0.5757, 0.77, 0.5757, 0.77, 0.6743, 0.7618, 0.6743, 0.7618, 0.5757, 0.625, 0.8909, 0.625, 0.8909, 0.625, 0.895, 0.625, 0.895, 0.625, 0.8035, 0.625, 0.8035, 0.625, 0.8076, 0.625, 0.8076, 0.2382, 0.7068, 0.2382, 0.7463, 0.23, 0.7463, 0.23, 0.7068, 0.3215, 0.7068, 0.3215, 0.7463, 0.3133, 0.7463, 0.3133, 0.7068, 0.4825, 0.8117, 0.3767, 0.8117, 0.3767, 0.8035, 0.4825, 0.8035, 0.4825, 0.895, 0.3767, 0.895, 0.3767, 0.8868, 0.4825, 0.8868, 0.4825, 0.3632, 0.3767, 0.3632, 0.3767, 0.355, 0.4825, 0.355, 0.4825, 0.4465, 0.3767, 0.4465, 0.3767, 0.4383, 0.4825, 0.4383, 0.3767, 0.0, 0.4825, 0.0, 0.4825, 0.003664, 0.3767, 0.003664, 0.6233, 0.2541, 0.486, 0.2541, 0.486, 0.2463, 0.6233, 0.2463, 0.6233, 0.5037, 0.486, 0.5037, 0.486, 0.4959, 0.6233, 0.4959, 0.6208, 0.7541, 0.4863, 0.7541, 0.486, 0.7463, 0.6233, 0.7463, 0.6222, 0.8117, 0.487, 0.8117, 0.4867, 0.8035, 0.6203, 0.8035, 0.6217, 0.895, 0.4868, 0.895, 0.487, 0.8868, 0.6222, 0.8868, 0.6233, 0.3632, 0.486, 0.3632, 0.486, 0.355, 0.6233, 0.355, 0.6233, 0.4465, 0.486, 0.4465, 0.486, 0.4383, 0.6233, 0.4383, 0.486, 0.3632, 0.486, 0.4383, 0.4825, 0.4383, 0.4825, 0.3632, 0.486, 0.2541, 0.486, 0.355, 0.4825, 0.355, 0.4825, 0.2541, 0.487, 0.8117, 0.487, 0.8868, 0.4825, 0.8868, 0.4825, 0.8117, 0.4863, 0.7541, 0.4867, 0.8035, 0.4825, 0.8035, 0.4825, 0.7541, 0.4868, 0.895, 0.4862, 0.9959, 0.4825, 0.9959, 0.4825, 0.895, 0.486, 0.7068, 0.486, 0.7463, 0.4825, 0.7463, 0.4825, 0.7068, 0.486, 0.4465, 0.486, 0.4959, 0.4825, 0.4959, 0.4825, 0.4465, 0.486, 0.108, 0.486, 0.2463, 0.4825, 0.2463, 0.4825, 0.108, 0.625, 0.8117, 0.625, 0.8868, 0.625, 0.8868, 0.625, 0.8117, 0.6867, 0.678, 0.7618, 0.678, 0.7618, 0.678, 0.6867, 0.678, 0.625, 0.8868, 0.625, 0.8117, 0.625, 0.8117, 0.625, 0.8868, 0.625, 0.8117, 0.625, 0.8117, 0.625, 0.8076, 0.625, 0.8076, 0.625, 0.8909, 0.625, 0.8909, 0.625, 0.8868, 0.625, 0.8868, 0.625, 0.8868, 0.625, 0.8868, 0.625, 0.8909, 0.625, 0.8909, 0.625, 0.8076, 0.625, 0.8076, 0.625, 0.8117, 0.625, 0.8117, 0.625, 0.8076, 0.625, 0.8076, 0.625, 0.8076, 0.625, 0.8076, 0.625, 0.8117, 0.625, 0.8117, 0.625, 0.8076, 0.625, 0.8076, 0.625, 0.8909, 0.625, 0.8909, 0.625, 0.8868, 0.625, 0.8868, 0.625, 0.8909, 0.625, 0.8909, 0.625, 0.8909, 0.625, 0.8909, 0.625, 0.8909, 0.625, 0.8909, 0.625, 0.8909, 0.625, 0.8909, 0.1291, 0.6493, 0.1291, 0.6994, 0.125, 0.6994, 0.125, 0.6493, 0.625, 0.003664, 0.625, 0.0469, 0.6233, 0.04324, 0.6233, 0.003664, 0.3709, 0.7463, 0.3709, 0.7068, 0.3767, 0.7068, 0.3767, 0.7463, 0.625, 0.6456, 0.625, 0.7031, 0.625, 0.6994, 0.625, 0.6493, 0.2382, 0.6493, 0.2382, 0.6994, 0.23, 0.6994, 0.23, 0.6493, 0.3215, 0.6493, 0.3215, 0.6994, 0.3133, 0.6994, 0.3133, 0.6493, 0.6233, 0.7031, 0.6233, 0.7031, 0.625, 0.6994, 0.625, 0.6994, 0.486, 0.003664, 0.486, 0.04324, 0.4825, 0.04324, 0.4825, 0.003664, 0.4825, 0.05056, 0.3767, 0.05056, 0.3767, 0.04324, 0.4825, 0.04324, 0.4825, 0.7068, 0.3767, 0.7068, 0.3767, 0.7031, 0.4825, 0.7031, 0.3133, 0.7068, 0.2382, 0.7068, 0.2382, 0.6994, 0.3133, 0.6994, 0.23, 0.7068, 0.1291, 0.7068, 0.1291, 0.6994, 0.23, 0.6994, 0.3709, 0.7068, 0.3215, 0.7068, 0.3215, 0.6994, 0.3709, 0.6994, 0.6233, 0.7068, 0.486, 0.7068, 0.486, 0.7031, 0.6233, 0.7031, 0.6233, 0.05056, 0.486, 0.05056, 0.486, 0.04324, 0.6233, 0.04324, 0.625, 0.0469, 0.625, 0.1044, 0.6233, 0.1007, 0.6233, 0.05056, 0.3709, 0.6994, 0.3709, 0.6493, 0.375, 0.6493, 0.375, 0.6994, 0.486, 0.05056, 0.486, 0.1007, 0.4825, 0.1007, 0.4825, 0.05056, 0.1291, 0.5037, 0.1291, 0.642, 0.125, 0.642, 0.125, 0.5037, 0.625, 0.5037, 0.625, 0.6456, 0.6233, 0.642, 0.6233, 0.5037, 0.2382, 0.5037, 0.2382, 0.642, 0.23, 0.642, 0.23, 0.5037, 0.3215, 0.5037, 0.3215, 0.642, 0.3133, 0.642, 0.3133, 0.5037, 0.486, 0.5037, 0.486, 0.642, 0.4825, 0.642, 0.4825, 0.5037, 0.6233, 0.6456, 0.486, 0.6456, 0.486, 0.642, 0.6233, 0.642, 0.3709, 0.6493, 0.3215, 0.6493, 0.3215, 0.642, 0.3709, 0.642, 0.23, 0.6493, 0.1291, 0.6493, 0.1291, 0.642, 0.23, 0.642, 0.3133, 0.6493, 0.2382, 0.6493, 0.2382, 0.642, 0.3133, 0.642, 0.4825, 0.6456, 0.3767, 0.6456, 0.3767, 0.642, 0.4825, 0.642, 0.4825, 0.108, 0.3767, 0.108, 0.3767, 0.1007, 0.4825, 0.1007, 0.6233, 0.108, 0.486, 0.108, 0.486, 0.1007, 0.6233, 0.1007, 0.625, 0.6493, 0.625, 0.6994, 0.6233, 0.6994, 0.6233, 0.6493, 0.486, 0.6493, 0.486, 0.6994, 0.4825, 0.6994, 0.4825, 0.6493, 0.4825, 0.7031, 0.3767, 0.7031, 0.3767, 0.6994, 0.4825, 0.6994, 0.6233, 0.7031, 0.486, 0.7031, 0.486, 0.6994, 0.6233, 0.6994, 0.375, 0.6994, 0.375, 0.6493, 0.3767, 0.6493, 0.3767, 0.6994, 0.6233, 0.6493, 0.486, 0.6493, 0.486, 0.6456, 0.6233, 0.6456, 0.4825, 0.6493, 0.3767, 0.6493, 0.3767, 0.6456, 0.4825, 0.6456, 0.6233, 0.6456, 0.6233, 0.6456, 0.625, 0.6493, 0.625, 0.6493, 0.4825, 0.6456, 0.4825, 0.6456, 0.486, 0.6456, 0.486, 0.6456, 0.4825, 0.7031, 0.4825, 0.7031, 0.486, 0.7031, 0.486, 0.7031, 0.375, 0.6994, 0.375, 0.6994, 0.3767, 0.7031, 0.3767, 0.7031, 0.375, 0.6493, 0.375, 0.6493, 0.3767, 0.6456, 0.3767, 0.6456, 0.0, 0.0, 0.0, 0.0, 0.0, 0.0, 0.0, 0.0, 0.0, 0.0, 0.0, 0.0, 0.0, 0.0, 0.0, 0.0, 0.0, 0.0, 0.0, 0.0, 0.0, 0.0, 0.0, 0.0, 0.0, 0.0, 0.0, 0.0, 0.0, 0.0, 0.0, 0.0, 0.0, 0.0, 0.0, 0.0, 0.0, 0.0, 0.0, 0.0, 0.0, 0.0, 0.0, 0.0, 0.0, 0.0, 0.0, 0.0, 0.0, 0.0, 0.0, 0.0, 0.0, 0.0, 0.0, 0.0, 0.0, 0.0, 0.0, 0.0, 0.0, 0.0, 0.0, 0.0, 0.0, 0.0, 0.0, 0.0, 0.0, 0.0, 0.0, 0.0, 0.0, 0.0, 0.0, 0.0, 0.0, 0.0, 0.0, 0.0, 0.0, 0.0, 0.0, 0.0, 0.0, 0.0, 0.0, 0.0, 0.0, 0.0, 0.0, 0.0, 0.0, 0.0, 0.0, 0.0, 0.3767, 0.003664, 0.4825, 0.003664, 0.4825, 0.04324, 0.3767, 0.04324])
me_cube_001.materials.append(mat_material_001)
me_cube_001.materials.append(mat_material_002)
me_cube_001.update()
me_circle = bpy.data.meshes.new('Circle')
me_circle.from_pydata([(0.0, 2.782, 0.0), (-2.409, 1.391, 0.0), (-2.409, -1.391, 0.0), (0.0, -2.782, 0.0), (2.409, -1.391, 0.0), (2.409, 1.391, 0.0), (0.0, 4.545, 0.0), (-3.936, 2.273, 0.0), (-3.936, -2.273, 0.0), (0.0, -4.545, 0.0), (3.936, -2.273, 0.0), (3.936, 2.273, 0.0), (2.918, -1.685, 0.9172), (3.427, -1.979, 0.9172), (3.427, 1.979, 0.9172), (2.918, 1.685, 0.9172), (-2.918, -1.685, 0.9172), (-3.427, -1.979, 0.9172), (0.0, -3.958, 0.9172), (0.0, -3.37, 0.9172), (0.0, 3.37, 0.9172), (0.0, 3.958, 0.9172), (-3.427, 1.979, 0.9172), (-2.918, 1.685, 0.9172)], [], [(14, 13, 10, 11), (18, 17, 8, 9), (22, 21, 6, 7), (21, 14, 11, 6), (13, 18, 9, 10), (17, 22, 7, 8), (2, 1, 23, 16), (16, 23, 22, 17), (4, 3, 19, 12), (12, 19, 18, 13), (0, 5, 15, 20), (20, 15, 14, 21), (1, 0, 20, 23), (23, 20, 21, 22), (3, 2, 16, 19), (19, 16, 17, 18), (5, 4, 12, 15), (15, 12, 13, 14)])
_uv = me_circle.uv_layers.new(name='UVMap')
_uv.uv.foreach_set('vector', [0.0, 0.0, 0.0, 0.0, 0.0, 0.0, 0.0, 0.0, 0.0, 0.0, 0.0, 0.0, 0.0, 0.0, 0.0, 0.0, 0.0, 0.0, 0.0, 0.0, 0.0, 0.0, 0.0, 0.0, 0.0, 0.0, 0.0, 0.0, 0.0, 0.0, 0.0, 0.0, 0.0, 0.0, 0.0, 0.0, 0.0, 0.0, 0.0, 0.0, 0.0, 0.0, 0.0, 0.0, 0.0, 0.0, 0.0, 0.0, 0.0, 0.0, 0.0, 0.0, 0.0, 0.0, 0.0, 0.0, 0.0, 0.0, 0.0, 0.0, 0.0, 0.0, 0.0, 0.0, 0.0, 0.0, 0.0, 0.0, 0.0, 0.0, 0.0, 0.0, 0.0, 0.0, 0.0, 0.0, 0.0, 0.0, 0.0, 0.0, 0.0, 0.0, 0.0, 0.0, 0.0, 0.0, 0.0, 0.0, 0.0, 0.0, 0.0, 0.0, 0.0, 0.0, 0.0, 0.0, 0.0, 0.0, 0.0, 0.0, 0.0, 0.0, 0.0, 0.0, 0.0, 0.0, 0.0, 0.0, 0.0, 0.0, 0.0, 0.0, 0.0, 0.0, 0.0, 0.0, 0.0, 0.0, 0.0, 0.0, 0.0, 0.0, 0.0, 0.0, 0.0, 0.0, 0.0, 0.0, 0.0, 0.0, 0.0, 0.0, 0.0, 0.0, 0.0, 0.0, 0.0, 0.0, 0.0, 0.0, 0.0, 0.0, 0.0, 0.0])
me_circle.materials.append(mat_material_001)
me_circle.update()

# ---- objects
ob_cube = bpy.data.objects.new('Cube', me_cube_001)
ob_circle = bpy.data.objects.new('Circle', me_circle)

# ---- transforms, parenting, visibility, modifiers, constraints
ob_cube.location = (0.0, 0.0, 0.0)
ob_cube.rotation_euler = (0.0, -0.0, 1.571)
ob_circle.location = (0.0, 0.0, 0.0)

# ---- collection membership
col_collection.objects.link(ob_cube)
col_collection.objects.link(ob_circle)

# ---- scene / render settings (as saved in the file)
scene.frame_start = 1; scene.frame_end = 250; scene.frame_set(1)
scene.render.engine = 'BLENDER_EEVEE_NEXT'
scene.render.resolution_x = 640
scene.render.resolution_y = 640
scene.cycles.sampling_pattern = 'TABULATED_SOBOL'
bpy.context.view_layer.update()

# ---- added for rendering (the .blend has no active camera and no usable light): camera, sun
cam_auto = bpy.data.cameras.new('AutoCamera')
cam_auto.lens = 50.0
cam_auto.sensor_width = 36.0
cam_auto.clip_end = 1000.0
ob_auto_camera = bpy.data.objects.new('AutoCamera', cam_auto)
scene.collection.objects.link(ob_auto_camera)
ob_auto_camera.location = (11.591, -13.9093, 11.0043)
ob_auto_camera.rotation_euler = (1.09748, -7.21219e-08, 0.694738)
scene.camera = ob_auto_camera
light_auto_sun = bpy.data.lights.new('AutoSun', 'SUN')
light_auto_sun.energy = 3.0
light_auto_sun.angle = 0.0523599
ob_auto_sun = bpy.data.objects.new('AutoSun', light_auto_sun)
scene.collection.objects.link(ob_auto_sun)
ob_auto_sun.rotation_euler = (0.872665, 0.174533, 0.523599)
bpy.context.view_layer.update()
